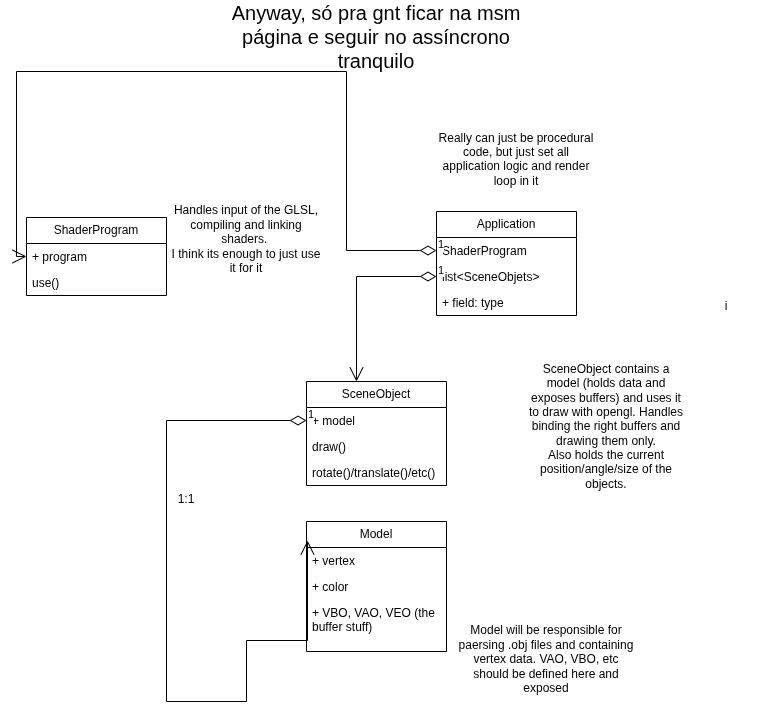

The diagram above was exported from draw.io. Its source (the exported page's mxGraphModel, read from the mxfile embedded in the PNG):
<mxGraphModel dx="1426" dy="1950" grid="1" gridSize="10" guides="1" tooltips="1" connect="1" arrows="1" fold="1" page="1" pageScale="1" pageWidth="827" pageHeight="1169" math="0" shadow="0">
  <root>
    <mxCell id="0" />
    <mxCell id="1" parent="0" />
    <mxCell id="cPXFwA4IW6s2NxMbsiZZ-1" parent="1" style="swimlane;fontStyle=0;childLayout=stackLayout;horizontal=1;startSize=26;fillColor=none;horizontalStack=0;resizeParent=1;resizeParentMax=0;resizeLast=0;collapsible=1;marginBottom=0;whiteSpace=wrap;html=1;" value="Model" vertex="1">
      <mxGeometry height="130" width="140" x="340" y="250" as="geometry" />
    </mxCell>
    <mxCell id="cPXFwA4IW6s2NxMbsiZZ-2" parent="cPXFwA4IW6s2NxMbsiZZ-1" style="text;strokeColor=none;fillColor=none;align=left;verticalAlign=top;spacingLeft=4;spacingRight=4;overflow=hidden;rotatable=0;points=[[0,0.5],[1,0.5]];portConstraint=eastwest;whiteSpace=wrap;html=1;" value="+ vertex" vertex="1">
      <mxGeometry height="26" width="140" y="26" as="geometry" />
    </mxCell>
    <mxCell id="cPXFwA4IW6s2NxMbsiZZ-3" parent="cPXFwA4IW6s2NxMbsiZZ-1" style="text;strokeColor=none;fillColor=none;align=left;verticalAlign=top;spacingLeft=4;spacingRight=4;overflow=hidden;rotatable=0;points=[[0,0.5],[1,0.5]];portConstraint=eastwest;whiteSpace=wrap;html=1;" value="+ color&lt;div&gt;&lt;br&gt;&lt;/div&gt;" vertex="1">
      <mxGeometry height="26" width="140" y="52" as="geometry" />
    </mxCell>
    <mxCell id="cPXFwA4IW6s2NxMbsiZZ-7" parent="cPXFwA4IW6s2NxMbsiZZ-1" style="text;strokeColor=none;fillColor=none;align=left;verticalAlign=top;spacingLeft=4;spacingRight=4;overflow=hidden;rotatable=0;points=[[0,0.5],[1,0.5]];portConstraint=eastwest;whiteSpace=wrap;html=1;" value="+ VBO, VAO, VEO (the buffer stuff)&lt;div&gt;&lt;br&gt;&lt;/div&gt;" vertex="1">
      <mxGeometry height="52" width="140" y="78" as="geometry" />
    </mxCell>
    <mxCell id="cPXFwA4IW6s2NxMbsiZZ-5" parent="1" style="text;html=1;whiteSpace=wrap;strokeColor=none;fillColor=none;align=center;verticalAlign=middle;rounded=0;" value="Model will be responsible for paersing .obj files and containing vertex data. VAO, VBO, etc should be defined here and exposed&lt;div&gt;&lt;br&gt;&lt;/div&gt;" vertex="1">
      <mxGeometry height="10" width="180" x="490" y="390" as="geometry" />
    </mxCell>
    <mxCell id="cPXFwA4IW6s2NxMbsiZZ-8" parent="1" style="swimlane;fontStyle=0;childLayout=stackLayout;horizontal=1;startSize=26;fillColor=none;horizontalStack=0;resizeParent=1;resizeParentMax=0;resizeLast=0;collapsible=1;marginBottom=0;whiteSpace=wrap;html=1;" value="SceneObject" vertex="1">
      <mxGeometry height="104" width="140" x="340" y="110" as="geometry" />
    </mxCell>
    <mxCell id="cPXFwA4IW6s2NxMbsiZZ-9" parent="cPXFwA4IW6s2NxMbsiZZ-8" style="text;strokeColor=none;fillColor=none;align=left;verticalAlign=top;spacingLeft=4;spacingRight=4;overflow=hidden;rotatable=0;points=[[0,0.5],[1,0.5]];portConstraint=eastwest;whiteSpace=wrap;html=1;" value="+ model&lt;div&gt;&lt;br&gt;&lt;/div&gt;" vertex="1">
      <mxGeometry height="26" width="140" y="26" as="geometry" />
    </mxCell>
    <mxCell id="cPXFwA4IW6s2NxMbsiZZ-11" parent="cPXFwA4IW6s2NxMbsiZZ-8" style="text;strokeColor=none;fillColor=none;align=left;verticalAlign=top;spacingLeft=4;spacingRight=4;overflow=hidden;rotatable=0;points=[[0,0.5],[1,0.5]];portConstraint=eastwest;whiteSpace=wrap;html=1;" value="draw()" vertex="1">
      <mxGeometry height="26" width="140" y="52" as="geometry" />
    </mxCell>
    <mxCell id="cPXFwA4IW6s2NxMbsiZZ-22" parent="cPXFwA4IW6s2NxMbsiZZ-8" style="text;strokeColor=none;fillColor=none;align=left;verticalAlign=top;spacingLeft=4;spacingRight=4;overflow=hidden;rotatable=0;points=[[0,0.5],[1,0.5]];portConstraint=eastwest;whiteSpace=wrap;html=1;" value="rotate()/translate()/etc()" vertex="1">
      <mxGeometry height="26" width="140" y="78" as="geometry" />
    </mxCell>
    <mxCell id="cPXFwA4IW6s2NxMbsiZZ-12" edge="1" parent="1" source="cPXFwA4IW6s2NxMbsiZZ-9" style="endArrow=open;html=1;endSize=12;startArrow=diamondThin;startSize=14;startFill=0;edgeStyle=orthogonalEdgeStyle;align=left;verticalAlign=bottom;rounded=0;entryX=0.007;entryY=0.146;entryDx=0;entryDy=0;entryPerimeter=0;" target="cPXFwA4IW6s2NxMbsiZZ-1" value="1">
      <mxGeometry relative="1" x="-1" y="3" as="geometry">
        <Array as="points">
          <mxPoint x="200" y="149" />
          <mxPoint x="200" y="430" />
          <mxPoint x="280" y="430" />
          <mxPoint x="280" y="369" />
        </Array>
        <mxPoint x="120" y="320" as="sourcePoint" />
        <mxPoint x="280" y="320" as="targetPoint" />
      </mxGeometry>
    </mxCell>
    <mxCell id="cPXFwA4IW6s2NxMbsiZZ-13" parent="1" style="text;html=1;whiteSpace=wrap;strokeColor=none;fillColor=none;align=center;verticalAlign=middle;rounded=0;" value="SceneObject contains a model (holds data and exposes buffers) and uses it to draw with opengl. Handles binding the right buffers and drawing them only.&lt;div&gt;Also holds the current position/angle/size of the objects.&lt;/div&gt;" vertex="1">
      <mxGeometry height="30" width="160" x="560" y="140" as="geometry" />
    </mxCell>
    <mxCell id="cPXFwA4IW6s2NxMbsiZZ-15" parent="1" style="text;html=1;whiteSpace=wrap;strokeColor=none;fillColor=none;align=center;verticalAlign=middle;rounded=0;" value="1:1&lt;div&gt;&lt;br&gt;&lt;/div&gt;" vertex="1">
      <mxGeometry height="30" width="60" x="190" y="220" as="geometry" />
    </mxCell>
    <mxCell id="cPXFwA4IW6s2NxMbsiZZ-16" parent="1" style="swimlane;fontStyle=0;childLayout=stackLayout;horizontal=1;startSize=26;fillColor=none;horizontalStack=0;resizeParent=1;resizeParentMax=0;resizeLast=0;collapsible=1;marginBottom=0;whiteSpace=wrap;html=1;" value="ShaderProgram" vertex="1">
      <mxGeometry height="78" width="140" x="60" y="-54" as="geometry" />
    </mxCell>
    <mxCell id="cPXFwA4IW6s2NxMbsiZZ-17" parent="cPXFwA4IW6s2NxMbsiZZ-16" style="text;strokeColor=none;fillColor=none;align=left;verticalAlign=top;spacingLeft=4;spacingRight=4;overflow=hidden;rotatable=0;points=[[0,0.5],[1,0.5]];portConstraint=eastwest;whiteSpace=wrap;html=1;" value="+ program" vertex="1">
      <mxGeometry height="26" width="140" y="26" as="geometry" />
    </mxCell>
    <mxCell id="cPXFwA4IW6s2NxMbsiZZ-18" parent="cPXFwA4IW6s2NxMbsiZZ-16" style="text;strokeColor=none;fillColor=none;align=left;verticalAlign=top;spacingLeft=4;spacingRight=4;overflow=hidden;rotatable=0;points=[[0,0.5],[1,0.5]];portConstraint=eastwest;whiteSpace=wrap;html=1;" value="use()" vertex="1">
      <mxGeometry height="26" width="140" y="52" as="geometry" />
    </mxCell>
    <mxCell id="cPXFwA4IW6s2NxMbsiZZ-21" parent="1" style="text;html=1;whiteSpace=wrap;strokeColor=none;fillColor=none;align=center;verticalAlign=middle;rounded=0;" value="Handles input of the GLSL, compiling and linking shaders.&amp;nbsp;&lt;div&gt;I think its enough to just use it for it&lt;/div&gt;&lt;div&gt;&lt;br&gt;&lt;/div&gt;" vertex="1">
      <mxGeometry height="30" width="160" x="200" y="-40" as="geometry" />
    </mxCell>
    <mxCell id="cPXFwA4IW6s2NxMbsiZZ-23" parent="1" style="text;html=1;whiteSpace=wrap;strokeColor=none;fillColor=none;align=center;verticalAlign=middle;rounded=0;" value="i" vertex="1">
      <mxGeometry height="30" width="60" x="730" y="20" as="geometry" />
    </mxCell>
    <mxCell id="cPXFwA4IW6s2NxMbsiZZ-24" parent="1" style="swimlane;fontStyle=0;childLayout=stackLayout;horizontal=1;startSize=26;fillColor=none;horizontalStack=0;resizeParent=1;resizeParentMax=0;resizeLast=0;collapsible=1;marginBottom=0;whiteSpace=wrap;html=1;" value="Application" vertex="1">
      <mxGeometry height="104" width="140" x="470" y="-60" as="geometry" />
    </mxCell>
    <mxCell id="cPXFwA4IW6s2NxMbsiZZ-25" parent="cPXFwA4IW6s2NxMbsiZZ-24" style="text;strokeColor=none;fillColor=none;align=left;verticalAlign=top;spacingLeft=4;spacingRight=4;overflow=hidden;rotatable=0;points=[[0,0.5],[1,0.5]];portConstraint=eastwest;whiteSpace=wrap;html=1;" value="ShaderProgram" vertex="1">
      <mxGeometry height="26" width="140" y="26" as="geometry" />
    </mxCell>
    <mxCell id="cPXFwA4IW6s2NxMbsiZZ-26" parent="cPXFwA4IW6s2NxMbsiZZ-24" style="text;strokeColor=none;fillColor=none;align=left;verticalAlign=top;spacingLeft=4;spacingRight=4;overflow=hidden;rotatable=0;points=[[0,0.5],[1,0.5]];portConstraint=eastwest;whiteSpace=wrap;html=1;" value="list&amp;lt;SceneObjets&amp;gt;" vertex="1">
      <mxGeometry height="26" width="140" y="52" as="geometry" />
    </mxCell>
    <mxCell id="cPXFwA4IW6s2NxMbsiZZ-27" parent="cPXFwA4IW6s2NxMbsiZZ-24" style="text;strokeColor=none;fillColor=none;align=left;verticalAlign=top;spacingLeft=4;spacingRight=4;overflow=hidden;rotatable=0;points=[[0,0.5],[1,0.5]];portConstraint=eastwest;whiteSpace=wrap;html=1;" value="+ field: type" vertex="1">
      <mxGeometry height="26" width="140" y="78" as="geometry" />
    </mxCell>
    <mxCell id="cPXFwA4IW6s2NxMbsiZZ-28" parent="1" style="text;html=1;whiteSpace=wrap;strokeColor=none;fillColor=none;align=center;verticalAlign=middle;rounded=0;" value="Really can just be procedural code, but just set all application logic and render loop in it&lt;div&gt;&lt;br&gt;&lt;/div&gt;" vertex="1">
      <mxGeometry height="30" width="160" x="470" y="-120" as="geometry" />
    </mxCell>
    <mxCell id="pnm5QGsJurTu7vL5B64B-1" edge="1" parent="1" source="cPXFwA4IW6s2NxMbsiZZ-26" style="endArrow=open;html=1;endSize=12;startArrow=diamondThin;startSize=14;startFill=0;edgeStyle=orthogonalEdgeStyle;align=left;verticalAlign=bottom;rounded=0;exitX=0;exitY=0.5;exitDx=0;exitDy=0;entryX=0.357;entryY=0;entryDx=0;entryDy=0;entryPerimeter=0;" target="cPXFwA4IW6s2NxMbsiZZ-8" value="1">
      <mxGeometry relative="1" x="-1" y="3" as="geometry">
        <mxPoint x="330" y="80" as="sourcePoint" />
        <mxPoint x="490" y="80" as="targetPoint" />
      </mxGeometry>
    </mxCell>
    <mxCell id="pnm5QGsJurTu7vL5B64B-2" edge="1" parent="1" source="cPXFwA4IW6s2NxMbsiZZ-25" style="endArrow=open;html=1;endSize=12;startArrow=diamondThin;startSize=14;startFill=0;edgeStyle=orthogonalEdgeStyle;align=left;verticalAlign=bottom;rounded=0;exitX=0;exitY=0.5;exitDx=0;exitDy=0;entryX=0;entryY=0.5;entryDx=0;entryDy=0;" target="cPXFwA4IW6s2NxMbsiZZ-17" value="1">
      <mxGeometry relative="1" x="-1" y="3" as="geometry">
        <Array as="points">
          <mxPoint x="380" y="-21" />
          <mxPoint x="380" y="-200" />
          <mxPoint x="50" y="-200" />
          <mxPoint x="50" y="-15" />
        </Array>
        <mxPoint x="190" y="-200" as="sourcePoint" />
        <mxPoint x="350" y="-200" as="targetPoint" />
      </mxGeometry>
    </mxCell>
    <mxCell id="pnm5QGsJurTu7vL5B64B-3" parent="1" style="text;html=1;whiteSpace=wrap;strokeColor=none;fillColor=none;align=center;verticalAlign=middle;rounded=0;fontSize=20;" value="Anyway, só pra gnt ficar na msm página e seguir no assíncrono tranquilo" vertex="1">
      <mxGeometry height="30" width="330" x="245" y="-250" as="geometry" />
    </mxCell>
  </root>
</mxGraphModel>